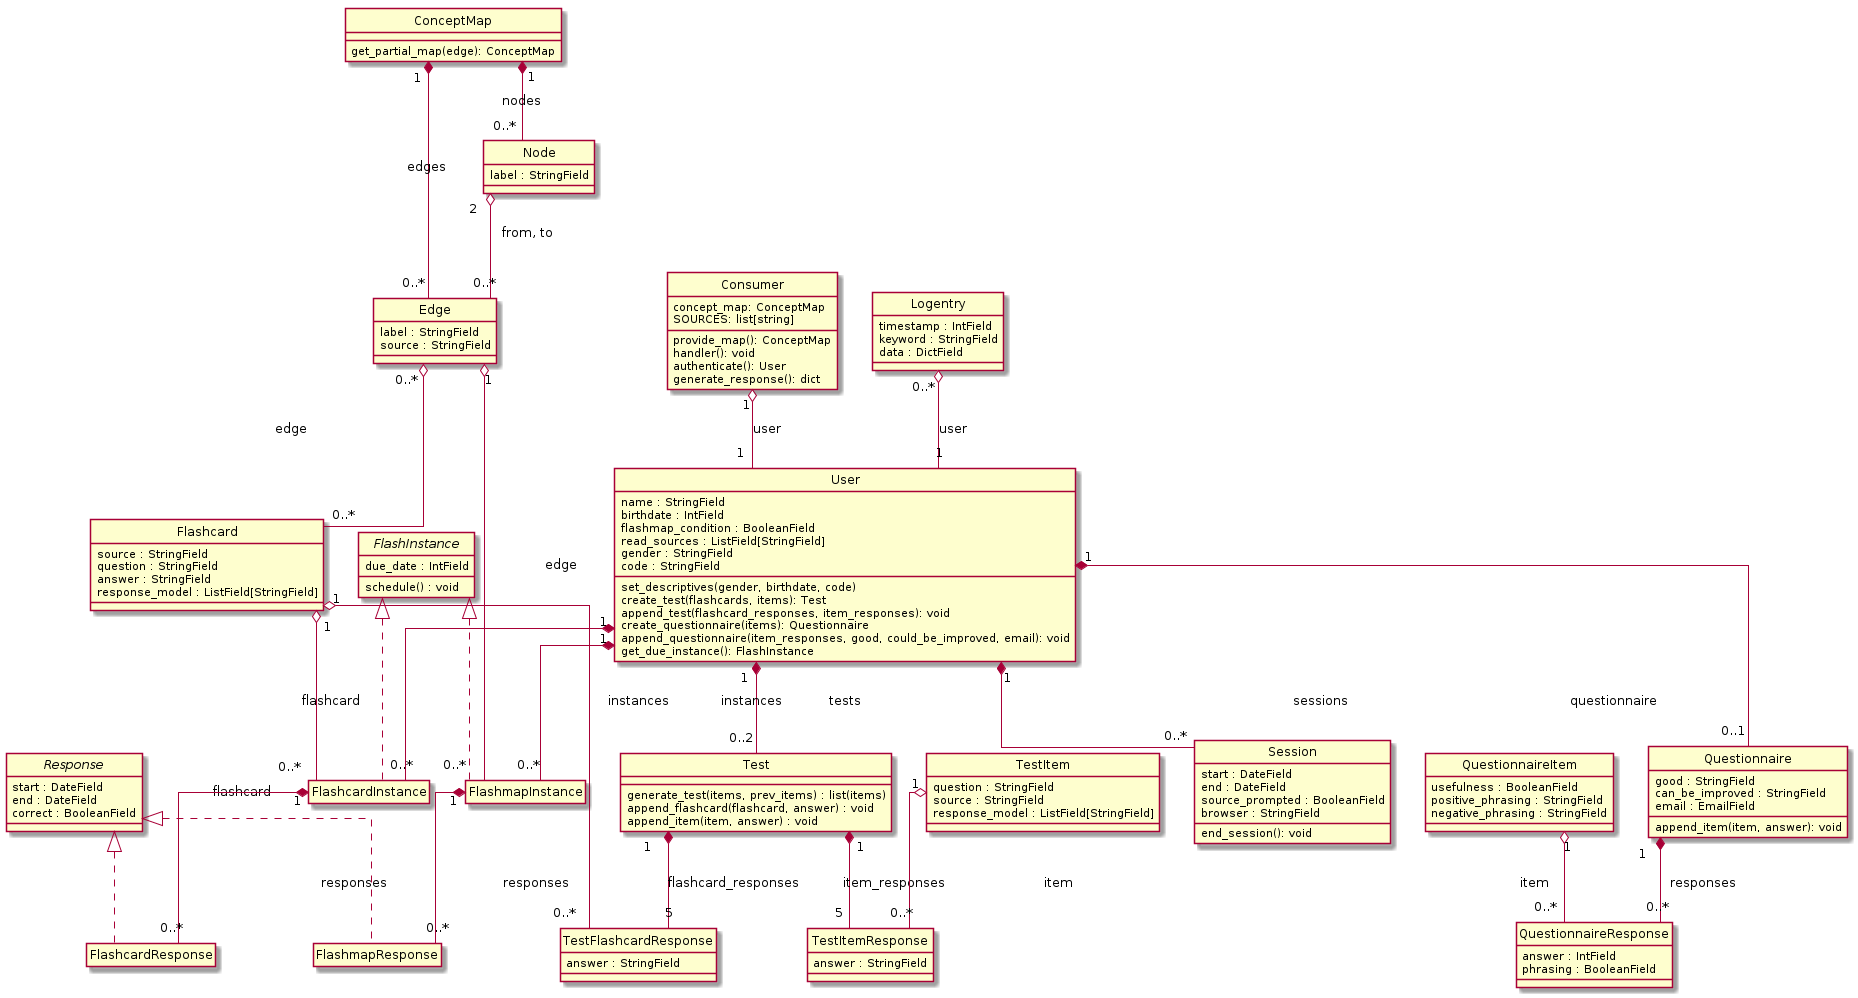

The diagram above was rendered by PlantUML. Its source (embedded in the PNG):
@startuml
hide empty members
hide circle
skinparam linetype ortho

class Consumer {
    concept_map: ConceptMap
    SOURCES: list[string]
    provide_map(): ConceptMap
    handler(): void
    authenticate(): User
    generate_response(): dict
}

class ConceptMap {
    get_partial_map(edge): ConceptMap
}

class Node {
    label : StringField
}

ConceptMap "1" *-- "0..*" Node : nodes

class Edge {
    label : StringField
    source : StringField
}

ConceptMap "1" *-- "0..*" Edge : edges
Node "2" o-- "0..*" Edge : from, to

class Flashcard {
    source : StringField
    question : StringField
    answer : StringField
    response_model : ListField[StringField]
}

Edge "0..*" o-- "0..*" Flashcard : edge

class User {
    name : StringField
    birthdate : IntField
    flashmap_condition : BooleanField
    read_sources : ListField[StringField]
    gender : StringField
    code : StringField
    set_descriptives(gender, birthdate, code)
    create_test(flashcards, items): Test
    append_test(flashcard_responses, item_responses): void
    create_questionnaire(items): Questionnaire
    append_questionnaire(item_responses, good, could_be_improved, email): void
    get_due_instance(): FlashInstance
}

Consumer "1" o-- "1" User : user

class Logentry {
    timestamp : IntField
    keyword : StringField
    data : DictField
}

Logentry "0..*" o-- "1" User : user

class Test {
    generate_test(items, prev_items) : list(items)
    append_flashcard(flashcard, answer) : void
    append_item(item, answer) : void
}

User "1" *-- "0..2" Test : tests

class TestItem {
    question : StringField
    source : StringField
    response_model : ListField[StringField]
}


class TestItemResponse {
    answer : StringField
}

Test "1" *-- "5" TestItemResponse : item_responses
TestItem "1" o-- "0..*" TestItemResponse : item

class TestFlashcardResponse {
    answer : StringField
}

Test "1" *-- "5" TestFlashcardResponse: flashcard_responses
Flashcard "1" o-- "0..*" TestFlashcardResponse : flashcard

class QuestionnaireItem {
    usefulness : BooleanField
    positive_phrasing : StringField
    negative_phrasing : StringField
}

class Questionnaire {
    good : StringField
    can_be_improved : StringField
    email : EmailField
    append_item(item, answer): void
}
    
User "1" *-- "0..1" Questionnaire : questionnaire

class QuestionnaireResponse {
    answer : IntField
    phrasing : BooleanField
}

Questionnaire "1" *-- "0..*" QuestionnaireResponse : responses
QuestionnaireItem "1" o-- "0..*" QuestionnaireResponse : item

abstract class FlashInstance {
    due_date : IntField
    schedule() : void
}

class FlashcardInstance

FlashInstance <|.. FlashcardInstance
Flashcard "1" o-- "0..*" FlashcardInstance : flashcard
User "1" *-- "0..*" FlashcardInstance : instances

class FlashmapInstance

FlashInstance <|.. FlashmapInstance
Edge "1" o-- "0..*" FlashmapInstance : edge
User "1" *-- "0..*" FlashmapInstance : instances

abstract class Response {
    start : DateField
    end : DateField
    correct : BooleanField
}

class FlashcardResponse

Response <|.. FlashcardResponse
FlashcardInstance "1" *-- "0..*" FlashcardResponse : responses

class FlashmapResponse

Response <|.. FlashmapResponse
FlashmapInstance "1" *-- "0..*" FlashmapResponse : responses

class Session {
    start : DateField
    end : DateField
    source_prompted : BooleanField
    browser : StringField
    end_session(): void
}

User "1" *-- "0..*" Session : sessions

@enduml